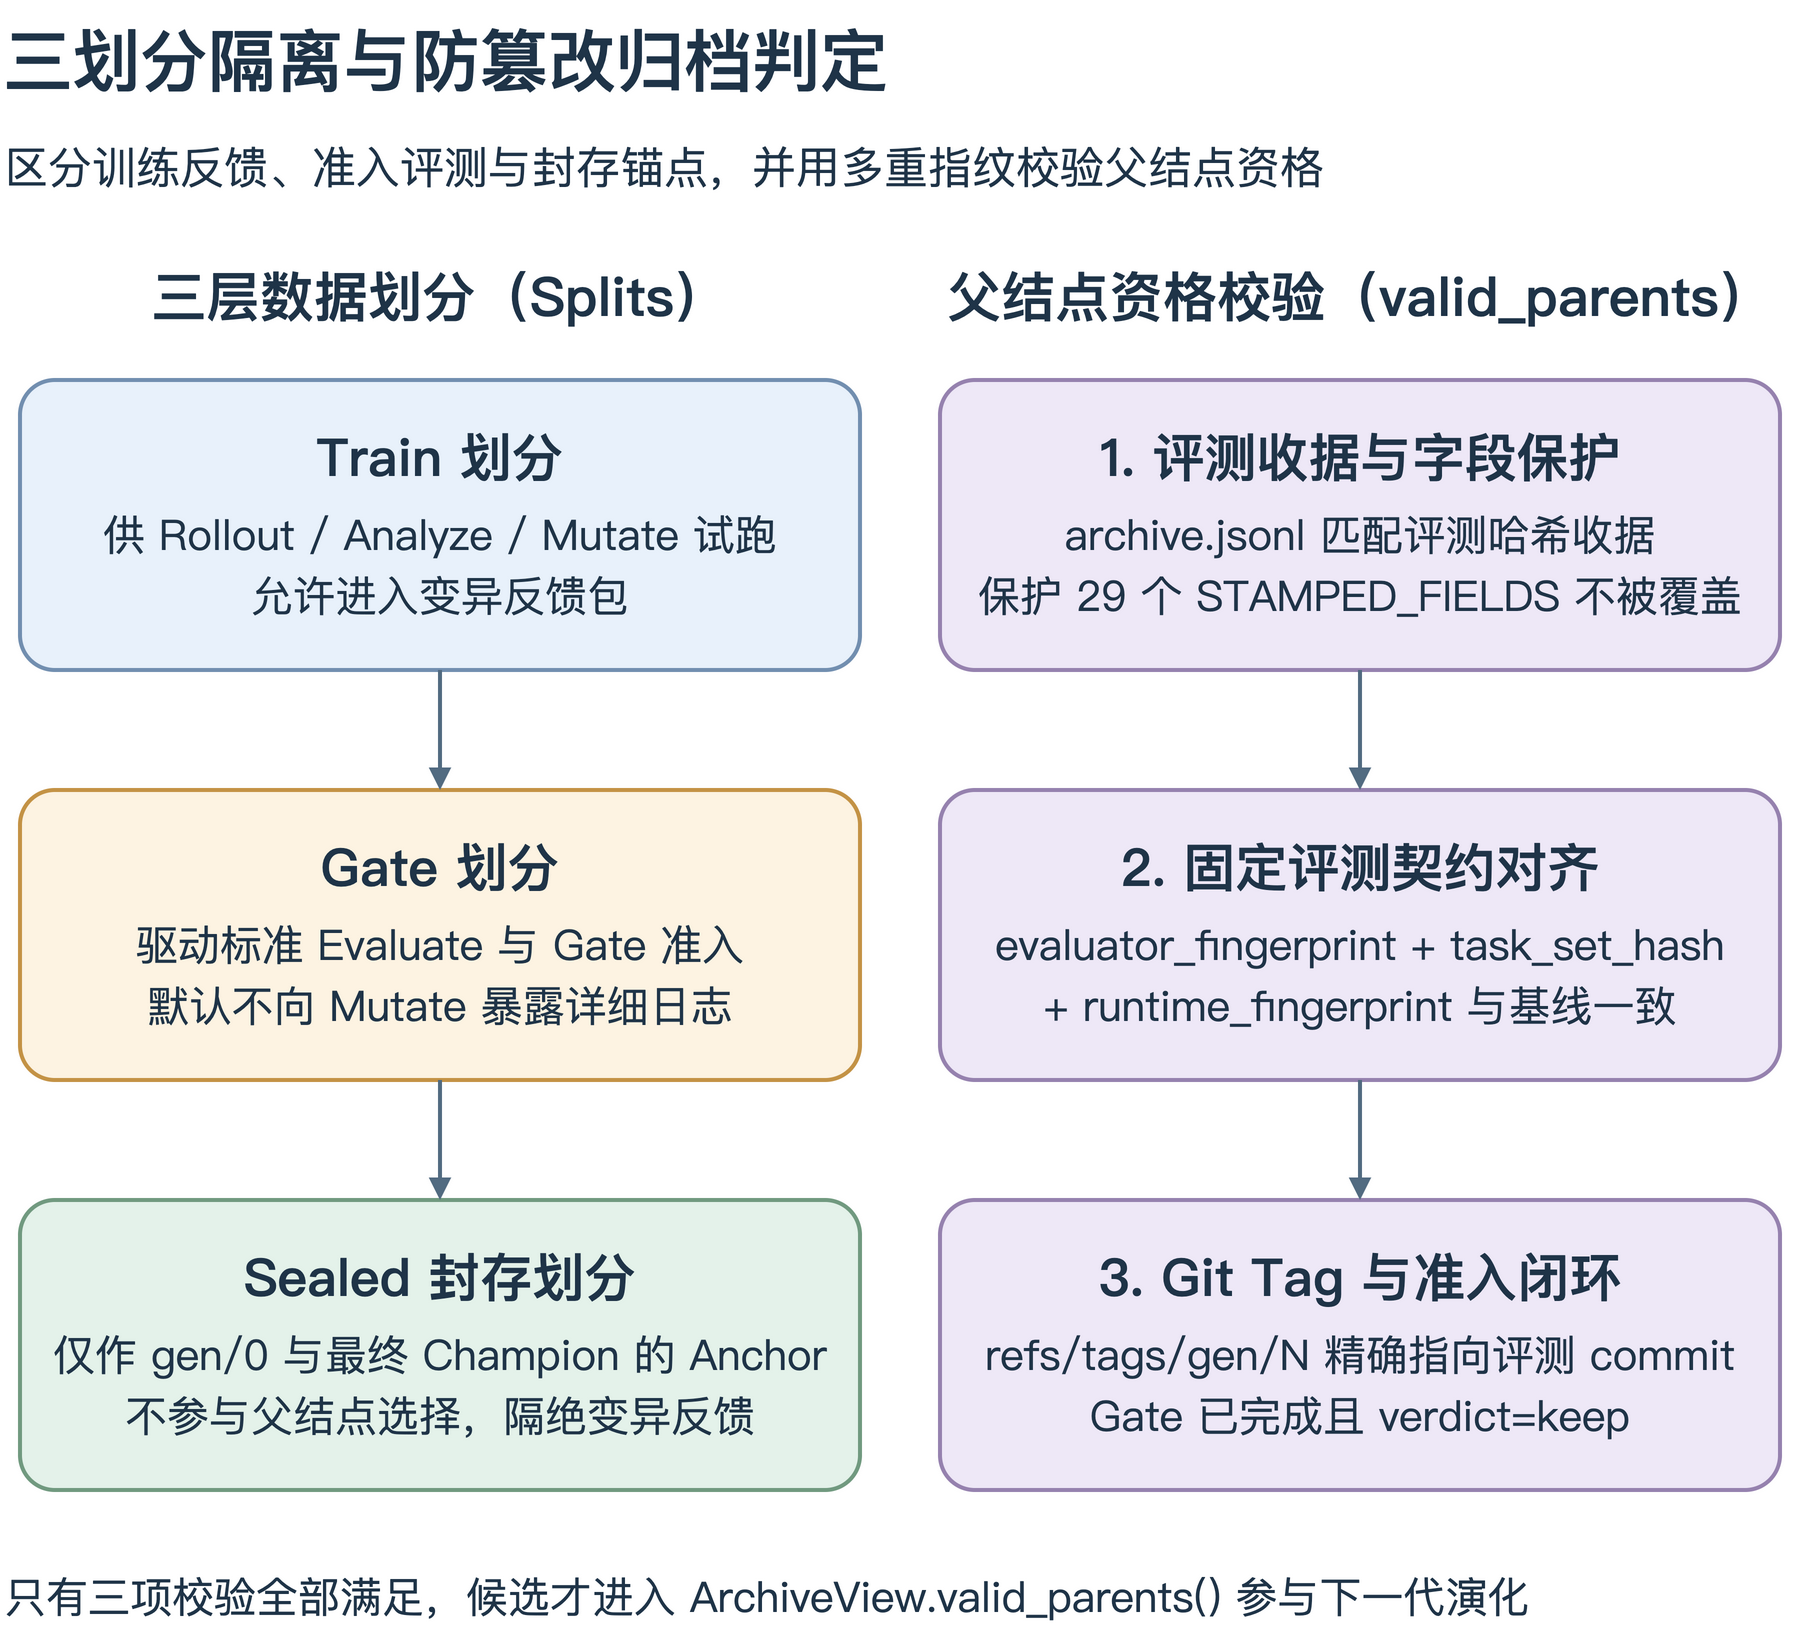

The diagram above was exported from draw.io. Its source (the exported page's mxGraphModel, read from the mxfile embedded in the PNG):
<mxGraphModel dx="1000" dy="880" grid="1" gridSize="10" page="1" pageWidth="1000" pageHeight="880" background="#ffffff">
  <root>
    <mxCell id="0" />
    <mxCell id="1" parent="0" />
    <mxCell id="title" value="三划分隔离与防篡改归档判定" style="text;html=1;whiteSpace=wrap;align=left;verticalAlign=middle;fontFamily=PingFang SC;fontSize=34;fontColor=#1f3448;fontStyle=1;strokeColor=none;fillColor=none;" vertex="1" parent="1">
      <mxGeometry x="50" y="30" width="900" height="60" as="geometry" />
    </mxCell>
    <mxCell id="subtitle" value="区分训练反馈、准入评测与封存锚点，并用多重指纹校验父结点资格" style="text;html=1;whiteSpace=wrap;align=left;verticalAlign=middle;fontFamily=PingFang SC;fontSize=22;fontColor=#1f3448;fontStyle=0;strokeColor=none;fillColor=none;" vertex="1" parent="1">
      <mxGeometry x="50" y="90" width="900" height="45" as="geometry" />
    </mxCell>
    <mxCell id="left-title" value="三层数据划分（Splits）" style="text;html=1;whiteSpace=wrap;align=center;verticalAlign=middle;fontFamily=PingFang SC;fontSize=27;fontColor=#1f3448;fontStyle=1;strokeColor=none;fillColor=none;" vertex="1" parent="1">
      <mxGeometry x="60" y="155" width="420" height="45" as="geometry" />
    </mxCell>
    <mxCell id="right-title" value="父结点资格校验（valid_parents）" style="text;html=1;whiteSpace=wrap;align=center;verticalAlign=middle;fontFamily=PingFang SC;fontSize=27;fontColor=#1f3448;fontStyle=1;strokeColor=none;fillColor=none;" vertex="1" parent="1">
      <mxGeometry x="520" y="155" width="420" height="45" as="geometry" />
    </mxCell>
    <mxCell id="train" value="&lt;b&gt;Train 划分&lt;/b&gt;&lt;div style=&quot;font-size:21px;margin-top:8px;line-height:1.45&quot;&gt;供 Rollout / Analyze / Mutate 试跑&lt;br&gt;允许进入变异反馈包&lt;/div&gt;" style="rounded=1;arcSize=12;whiteSpace=wrap;html=1;align=center;verticalAlign=middle;fontFamily=PingFang SC;fontSize=26;fontColor=#1f3448;fillColor=#e8f1fb;strokeColor=#728fb0;strokeWidth=2;spacing=16;" vertex="1" parent="1">
      <mxGeometry x="60" y="220" width="420" height="145" as="geometry" />
    </mxCell>
    <mxCell id="gate" value="&lt;b&gt;Gate 划分&lt;/b&gt;&lt;div style=&quot;font-size:21px;margin-top:8px;line-height:1.45&quot;&gt;驱动标准 Evaluate 与 Gate 准入&lt;br&gt;默认不向 Mutate 暴露详细日志&lt;/div&gt;" style="rounded=1;arcSize=12;whiteSpace=wrap;html=1;align=center;verticalAlign=middle;fontFamily=PingFang SC;fontSize=26;fontColor=#1f3448;fillColor=#fdf3e2;strokeColor=#c49346;strokeWidth=2;spacing=16;" vertex="1" parent="1">
      <mxGeometry x="60" y="425" width="420" height="145" as="geometry" />
    </mxCell>
    <mxCell id="sealed" value="&lt;b&gt;Sealed 封存划分&lt;/b&gt;&lt;div style=&quot;font-size:21px;margin-top:8px;line-height:1.45&quot;&gt;仅作 gen/0 与最终 Champion 的 Anchor&lt;br&gt;不参与父结点选择，隔绝变异反馈&lt;/div&gt;" style="rounded=1;arcSize=12;whiteSpace=wrap;html=1;align=center;verticalAlign=middle;fontFamily=PingFang SC;fontSize=26;fontColor=#1f3448;fillColor=#e4f2ea;strokeColor=#719a80;strokeWidth=2;spacing=16;" vertex="1" parent="1">
      <mxGeometry x="60" y="630" width="420" height="145" as="geometry" />
    </mxCell>
    <mxCell id="receipt" value="&lt;b&gt;1. 评测收据与字段保护&lt;/b&gt;&lt;div style=&quot;font-size:21px;margin-top:8px;line-height:1.45&quot;&gt;archive.jsonl 匹配评测哈希收据&lt;br&gt;保护 29 个 STAMPED_FIELDS 不被覆盖&lt;/div&gt;" style="rounded=1;arcSize=12;whiteSpace=wrap;html=1;align=center;verticalAlign=middle;fontFamily=PingFang SC;fontSize=26;fontColor=#1f3448;fillColor=#eee8f7;strokeColor=#9682af;strokeWidth=2;spacing=16;" vertex="1" parent="1">
      <mxGeometry x="520" y="220" width="420" height="145" as="geometry" />
    </mxCell>
    <mxCell id="contract" value="&lt;b&gt;2. 固定评测契约对齐&lt;/b&gt;&lt;div style=&quot;font-size:21px;margin-top:8px;line-height:1.45&quot;&gt;evaluator_fingerprint + task_set_hash&lt;br&gt;+ runtime_fingerprint 与基线一致&lt;/div&gt;" style="rounded=1;arcSize=12;whiteSpace=wrap;html=1;align=center;verticalAlign=middle;fontFamily=PingFang SC;fontSize=26;fontColor=#1f3448;fillColor=#eee8f7;strokeColor=#9682af;strokeWidth=2;spacing=16;" vertex="1" parent="1">
      <mxGeometry x="520" y="425" width="420" height="145" as="geometry" />
    </mxCell>
    <mxCell id="tag" value="&lt;b&gt;3. Git Tag 与准入闭环&lt;/b&gt;&lt;div style=&quot;font-size:21px;margin-top:8px;line-height:1.45&quot;&gt;refs/tags/gen/N 精确指向评测 commit&lt;br&gt;Gate 已完成且 verdict=keep&lt;/div&gt;" style="rounded=1;arcSize=12;whiteSpace=wrap;html=1;align=center;verticalAlign=middle;fontFamily=PingFang SC;fontSize=26;fontColor=#1f3448;fillColor=#eee8f7;strokeColor=#9682af;strokeWidth=2;spacing=16;" vertex="1" parent="1">
      <mxGeometry x="520" y="630" width="420" height="145" as="geometry" />
    </mxCell>
    <mxCell id="s1" value="" style="edgeStyle=orthogonalEdgeStyle;rounded=1;orthogonalLoop=1;jettySize=auto;html=1;endArrow=block;endFill=1;strokeColor=#526b81;strokeWidth=2;exitX=0.5;exitY=1;entryX=0.5;entryY=0;" edge="1" parent="1" source="train" target="gate">
      <mxGeometry relative="1" as="geometry" />
    </mxCell>
    <mxCell id="s2" value="" style="edgeStyle=orthogonalEdgeStyle;rounded=1;orthogonalLoop=1;jettySize=auto;html=1;endArrow=block;endFill=1;strokeColor=#526b81;strokeWidth=2;exitX=0.5;exitY=1;entryX=0.5;entryY=0;" edge="1" parent="1" source="gate" target="sealed">
      <mxGeometry relative="1" as="geometry" />
    </mxCell>
    <mxCell id="r1" value="" style="edgeStyle=orthogonalEdgeStyle;rounded=1;orthogonalLoop=1;jettySize=auto;html=1;endArrow=block;endFill=1;strokeColor=#526b81;strokeWidth=2;exitX=0.5;exitY=1;entryX=0.5;entryY=0;" edge="1" parent="1" source="receipt" target="contract">
      <mxGeometry relative="1" as="geometry" />
    </mxCell>
    <mxCell id="r2" value="" style="edgeStyle=orthogonalEdgeStyle;rounded=1;orthogonalLoop=1;jettySize=auto;html=1;endArrow=block;endFill=1;strokeColor=#526b81;strokeWidth=2;exitX=0.5;exitY=1;entryX=0.5;entryY=0;" edge="1" parent="1" source="contract" target="tag">
      <mxGeometry relative="1" as="geometry" />
    </mxCell>
    <mxCell id="footer" value="只有三项校验全部满足，候选才进入 ArchiveView.valid_parents() 参与下一代演化" style="text;html=1;whiteSpace=wrap;align=left;verticalAlign=middle;fontFamily=PingFang SC;fontSize=21;fontColor=#1f3448;fontStyle=0;strokeColor=none;fillColor=none;" vertex="1" parent="1">
      <mxGeometry x="50" y="805" width="900" height="45" as="geometry" />
    </mxCell>
  </root>
</mxGraphModel>